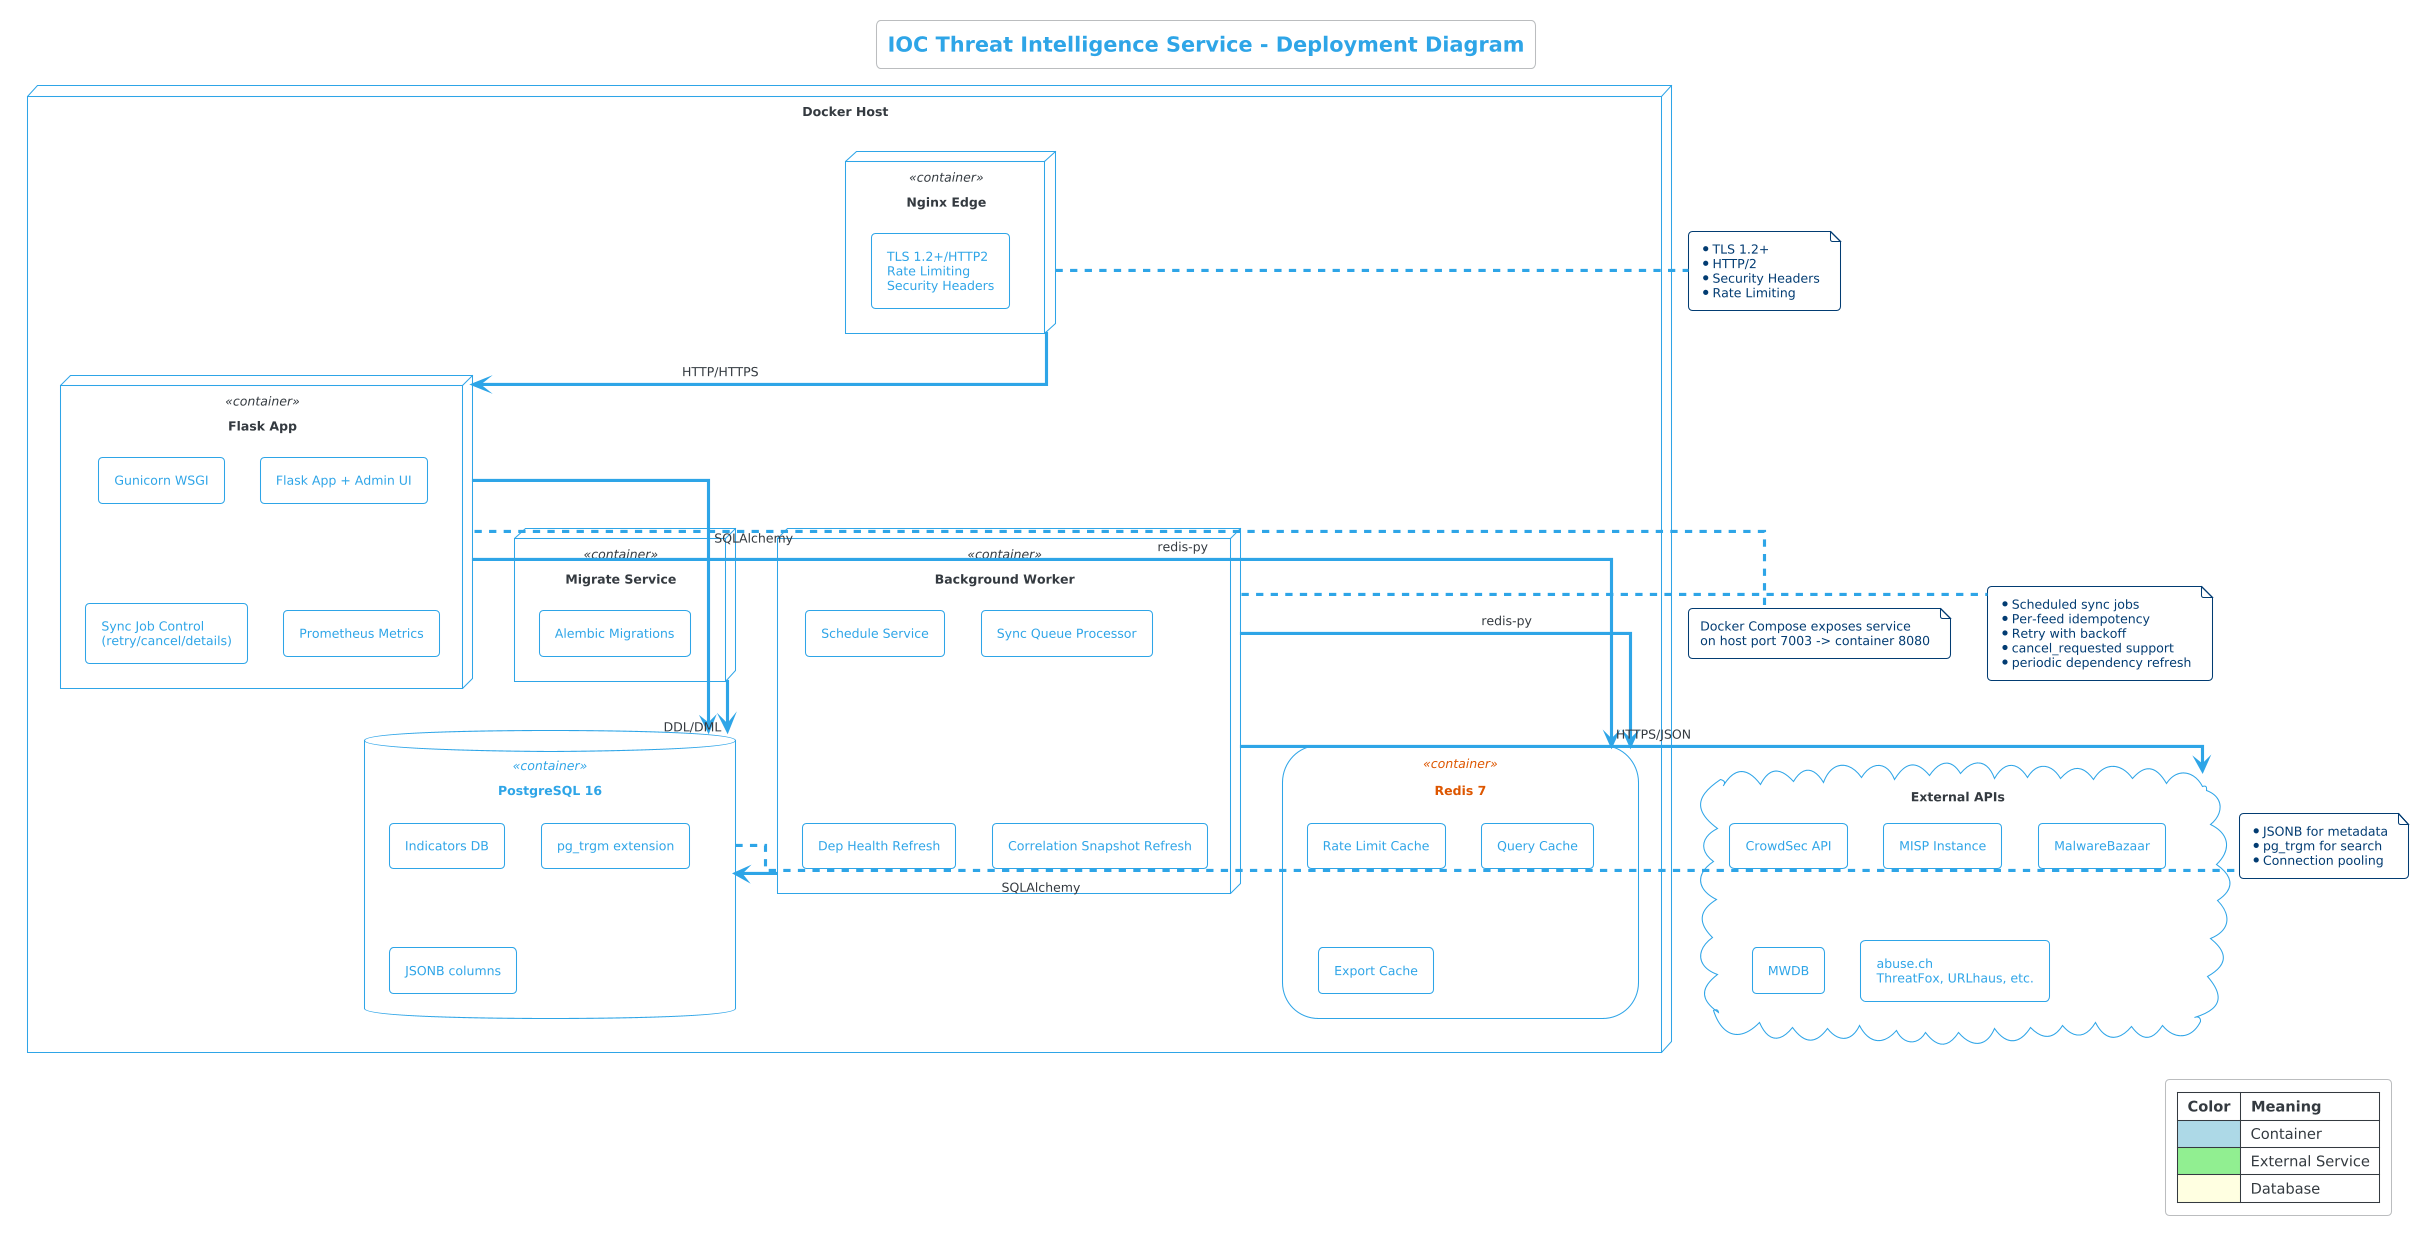

The diagram above was rendered by PlantUML. Its source (embedded in the PNG):
@startuml IOC_Service_Deployment
!theme cerulean-outline
skinparam componentStyle rectangle
skinparam linetype ortho

title IOC Threat Intelligence Service - Deployment Diagram

node "Docker Host" as DockerHost {
    
    node "Nginx Edge" as Nginx <<container>> {
        [TLS 1.2+/HTTP2\nRate Limiting\nSecurity Headers] as TLSEdge
    }
    
    node "Flask App" as App <<container>> {
        [Gunicorn WSGI] as Gunicorn
        [Flask App + Admin UI] as Flask
        [Sync Job Control\n(retry/cancel/details)] as JobCtrl
        [Prometheus Metrics] as Metrics
    }
    
    node "Background Worker" as Worker <<container>> {
        [Schedule Service] as Scheduler
        [Sync Queue Processor] as Processor
        [Dep Health Refresh] as DepRefresh
        [Correlation Snapshot Refresh] as CorrRefresh
    }
    
    database "PostgreSQL 16" as Postgres <<container>> {
        [Indicators DB] as IndicatorsDB
        [pg_trgm extension] as Trgm
        [JSONB columns] as JSONB
    }
    
    storage "Redis 7" as Redis <<container>> {
        [Rate Limit Cache] as RateLimit
        [Query Cache] as QueryCache
        [Export Cache] as ExportCache
    }
    
    node "Migrate Service" as Migrate <<container>> {
        [Alembic Migrations] as Alembic
    }
}

cloud "External APIs" as External {
    [CrowdSec API] as CrowdSec
    [MISP Instance] as MISP
    [MalwareBazaar] as Bazaar
    [MWDB] as MWDB
    [abuse.ch\nThreatFox, URLhaus, etc.] as AbuseCh
}

' Connections
Nginx --> App : HTTP/HTTPS
App --> Postgres : SQLAlchemy
App --> Redis : redis-py
Worker --> Postgres : SQLAlchemy
Worker --> Redis : redis-py
Worker --> External : HTTPS/JSON
Migrate --> Postgres : DDL/DML

' Notes
note right of Nginx
  * TLS 1.2+
  * HTTP/2
  * Security Headers
  * Rate Limiting
end note

note right of Postgres
  * JSONB for metadata
  * pg_trgm for search
  * Connection pooling
end note

note right of Worker
  * Scheduled sync jobs
  * Per-feed idempotency
  * Retry with backoff
  * cancel_requested support
  * periodic dependency refresh
end note

note bottom of App
  Docker Compose exposes service
  on host port 7003 -> container 8080
end note

legend right
  |= Color |= Meaning |
  | <#LightBlue> | Container |
  | <#LightGreen> | External Service |
  | <#LightYellow> | Database |
endlegend

@enduml